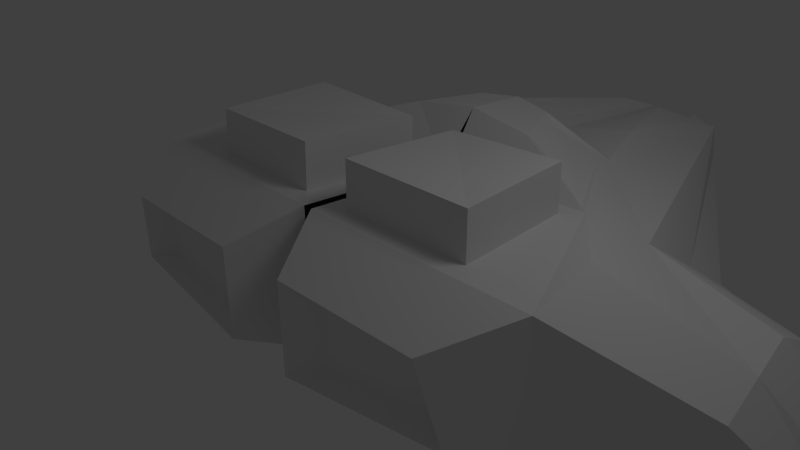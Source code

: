 # Source: indevship.blend  (saved by Blender 2.62.0; exported with 4.5.12 LTS)
import bpy
from mathutils import Matrix  # noqa: F401  (used for matrix-valued properties, if any)

bpy.ops.wm.read_factory_settings(use_empty=True)
scene = bpy.context.scene
scene.name = 'Scene'

# ---- collections
col_collection_1 = bpy.data.collections.new('Collection 1'); scene.collection.children.link(col_collection_1)

# ---- materials (node trees are filled in below, after node groups)
mat_material = bpy.data.materials.new('Material')
mat_material.alpha_threshold = 0.0
mat_material.use_transparent_shadow = False
mat_material.roughness = 0.5
mat_material.line_color = (0.0, 0.0, 0.0, 1.0)

# ---- material node trees

# ---- world
world_world = bpy.data.worlds.new('World'); scene.world = world_world
world_world.color = (0.05088, 0.05088, 0.05088)
world_world.use_sun_shadow = False
world_world.sun_shadow_jitter_overblur = 0.0
world_world.cycles.sampling_method = 'MANUAL'
world_world.cycles.sample_map_resolution = 256

# ---- cameras
cam_camera = bpy.data.cameras.new('Camera')
cam_camera.clip_end = 100.0
cam_camera.lens = 35.0
cam_camera.sensor_width = 32.0
cam_camera.sensor_height = 18.0
cam_camera.ortho_scale = 7.314
cam_camera.dof.focus_distance = 0.0
cam_camera.dof.aperture_fstop = 128.0

# ---- lights
light_lamp = bpy.data.lights.new('Lamp', 'POINT')
light_lamp.transmission_factor = 0.0
light_lamp.cutoff_distance = 30.0
light_lamp.energy = 100.0
light_lamp.shadow_buffer_clip_start = 1.001
light_lamp.shadow_soft_size = 1.0
light_lamp.shadow_maximum_resolution = 0.006
light_lamp.use_absolute_resolution = True
light_lamp.cycles.use_multiple_importance_sampling = False

# ---- meshes
me_cube = bpy.data.meshes.new('Cube')
me_cube.from_pydata([(-1.01, 6.844, -0.2769), (-3.705, -0.6777, -0.7284), (-0.0648, -1.0, -1.0), (-0.04302, 6.959, -0.3968), (-1.163, 6.4, 0.3795), (-3.264, -0.9043, 0.9466), (-0.0648, -1.0, 1.0), (-0.04302, 6.503, 0.439), (-2.889, 2.821, -0.1318), (-3.264, -0.9043, 0.9466), (-3.705, -0.6777, -0.7284), (-2.943, 3.672, -0.7129), (-5.503, 2.492, -1.673), (-5.638, 1.099, -1.877), (-5.895, 2.174, -1.327), (-5.998, 1.026, -1.455), (-2.576, -1.804, 0.5558), (-0.5336, -1.865, 0.5899), (-0.5336, -1.865, -0.6871), (-2.858, -1.66, -0.5137), (-2.451, -1.425, -0.368), (-0.9741, -1.556, -0.4781), (-2.272, -1.517, 0.3115), (-0.9741, -1.556, 0.3332), (-2.348, 3.41, -0.4791), (-0.05278, 3.393, -0.6671), (-1.477, 2.914, 0.8912), (0.01708, 4.053, 0.6903), (-2.977, 1.561, 0.687), (-3.285, 1.723, -0.7198), (-5.563, 1.868, -1.764), (-6.13, 1.697, -1.252), (-0.6737, 6.629, 0.09047), (-0.3348, 6.874, 0.1507), (-0.3348, 6.874, -0.1443), (-0.6926, 6.772, -0.1622), (-0.3529, 7.23, -0.1148), (-0.7106, 7.129, -0.1326), (-0.6918, 7.054, 0.1277), (-0.3528, 7.23, 0.1803), (-0.3431, 4.194, 0.7394), (-1.076, 4.057, 0.8972), (-0.3381, 6.029, 0.6101), (-0.9142, 5.741, 0.5795), (-4.667, 3.135, -1.041), (-5.193, 0.1309, -1.052), (-4.533, 2.588, -0.3734), (-4.888, -0.02566, 0.1053), (-4.903, 1.789, -1.046), (-4.69, 1.421, 0.3109), (-2.385, 0.4888, -0.9908), (-0.05849, 0.5095, -1.137), (-2.326, 1.212, 0.9731), (-0.05849, 1.306, 0.8375), (-3.113, 0.1946, 1.047), (-3.484, 0.5823, -0.7239), (-5.599, 1.503, -1.818), (-6.067, 1.378, -1.348), (-5.041, 1.001, -1.049), (-4.784, 0.7334, 0.2132), (-0.9749, 1.796, 1.403), (0.03938, 1.838, 1.533), (0.0126, 2.772, 1.467), (-0.5952, 2.653, 1.414), (-1.047, 1.898, 1.298), (-0.7941, 2.563, 1.288), (-1.389, 2.782, 0.9555), (-2.137, 1.39, 0.9445), (-0.02401, 2.731, 1.317), (-0.5554, 2.665, 1.327), (-1.402, 2.853, 0.8317), (-0.0007575, 3.977, 0.7362), (-2.112, 0.9752, 0.9755), (-0.3721, 1.047, 0.8715), (-0.3769, -0.721, 0.9961), (-2.184, -0.6476, 0.9552), (-0.3682, -0.706, 1.635), (-2.175, -0.6327, 1.594), (-2.103, 0.9901, 1.614), (-0.3634, 1.062, 1.51)], [], [(5, 9, 10, 1), (0, 11, 8, 4), (5, 16, 17, 6), (6, 17, 18, 2), (1, 19, 16, 5), (2, 18, 19, 1), (18, 21, 20, 19), (19, 20, 22, 16), (17, 23, 21, 18), (16, 22, 23, 17), (20, 21, 23, 22), (0, 3, 25, 24), (4, 8, 28, 26), (11, 0, 24, 29), (14, 12, 30, 31), (7, 33, 32, 4), (3, 34, 33, 7), (35, 0, 4, 32), (0, 35, 34, 3), (35, 37, 36, 34), (32, 38, 37, 35), (34, 36, 39, 33), (33, 39, 38, 32), (38, 39, 36, 37), (27, 40, 41, 26), (7, 42, 40, 27), (26, 41, 43, 4), (4, 43, 42, 7), (42, 43, 41, 40), (8, 11, 44, 46), (46, 44, 12, 14), (10, 9, 47, 45), (45, 47, 15, 13), (11, 29, 48, 44), (44, 48, 30, 12), (28, 8, 46, 49), (49, 46, 14, 31), (24, 25, 51, 50), (50, 51, 2, 1), (26, 28, 54, 52), (52, 54, 9, 5), (1, 10, 55, 50), (50, 55, 29, 24), (31, 30, 56, 57), (57, 56, 13, 15), (48, 29, 55, 58), (58, 55, 10, 45), (30, 48, 58, 56), (56, 58, 45, 13), (47, 9, 54, 59), (59, 54, 28, 49), (15, 47, 59, 57), (57, 59, 49, 31), (53, 61, 60, 52), (62, 63, 60, 61), (63, 65, 64, 60), (26, 66, 65, 63), (60, 64, 67, 52), (52, 67, 66, 26), (67, 64, 65, 66), (62, 68, 69, 63), (63, 69, 70, 26), (26, 70, 71, 27), (70, 69, 68, 71), (52, 72, 73, 53), (53, 73, 74, 6), (5, 75, 72, 52), (6, 74, 75, 5), (74, 76, 77, 75), (75, 77, 78, 72), (73, 79, 76, 74), (72, 78, 79, 73), (79, 78, 77, 76)])
me_cube.materials.append(mat_material)
me_cube.use_remesh_preserve_volume = False
me_cube.use_remesh_preserve_attributes = False
me_cube.use_mirror_vertex_groups = False
me_cube.update()

# ---- objects
ob_cube = bpy.data.objects.new('Cube', me_cube)
ob_lamp = bpy.data.objects.new('Lamp', light_lamp)
ob_camera = bpy.data.objects.new('Camera', cam_camera)

# ---- transforms, parenting, visibility, modifiers, constraints
ob_cube.location = (0.0, 0.0, 0.0)
ob_cube.lock_rotations_4d = False
ob_cube.empty_display_type = 'ARROWS'
ob_cube.lineart.crease_threshold = 0.0
_m = ob_cube.modifiers.new('Mirror', 'MIRROR')
_m.merge_threshold = 0.1
ob_lamp.location = (4.076, 1.005, 5.904)
ob_lamp.rotation_euler = (0.6503, 0.05522, 1.866)
ob_lamp.lock_rotations_4d = False
ob_lamp.empty_display_type = 'ARROWS'
ob_lamp.color = (0.0, 0.0, 0.0, 0.0)
ob_lamp.lineart.crease_threshold = 0.0
ob_camera.location = (7.481, -6.508, 5.344)
ob_camera.rotation_euler = (1.109, 0.01082, 0.8149)
ob_camera.lock_rotations_4d = False
ob_camera.empty_display_type = 'ARROWS'
ob_camera.color = (0.0, 0.0, 0.0, 0.0)
ob_camera.display_type = 'WIRE'
ob_camera.lineart.crease_threshold = 0.0

# ---- collection membership
col_collection_1.objects.link(ob_cube)
col_collection_1.objects.link(ob_lamp)
col_collection_1.objects.link(ob_camera)

# ---- scene / render settings (as saved in the file)
scene.camera = ob_camera
scene.frame_start = 1; scene.frame_end = 250; scene.frame_set(1)
scene.render.engine = 'BLENDER_EEVEE_NEXT'
scene.render.image_settings.color_mode = 'RGB'
scene.render.image_settings.compression = 90
scene.render.resolution_percentage = 50
scene.render.dither_intensity = 0.0
scene.render.bake_margin = 2
scene.render.bake_bias = 0.0
scene.cycles.use_denoising = False
scene.cycles.samples = 10
scene.cycles.sampling_pattern = 'TABULATED_SOBOL'
scene.cycles.light_sampling_threshold = 0.0
scene.cycles.use_adaptive_sampling = False
scene.cycles.use_light_tree = False
scene.cycles.blur_glossy = 0.0
scene.cycles.volume_bounces = 1
scene.cycles.pixel_filter_type = 'GAUSSIAN'
scene.cycles.sample_clamp_indirect = 0.0
scene.view_settings.view_transform = 'Standard'
bpy.context.view_layer.update()
